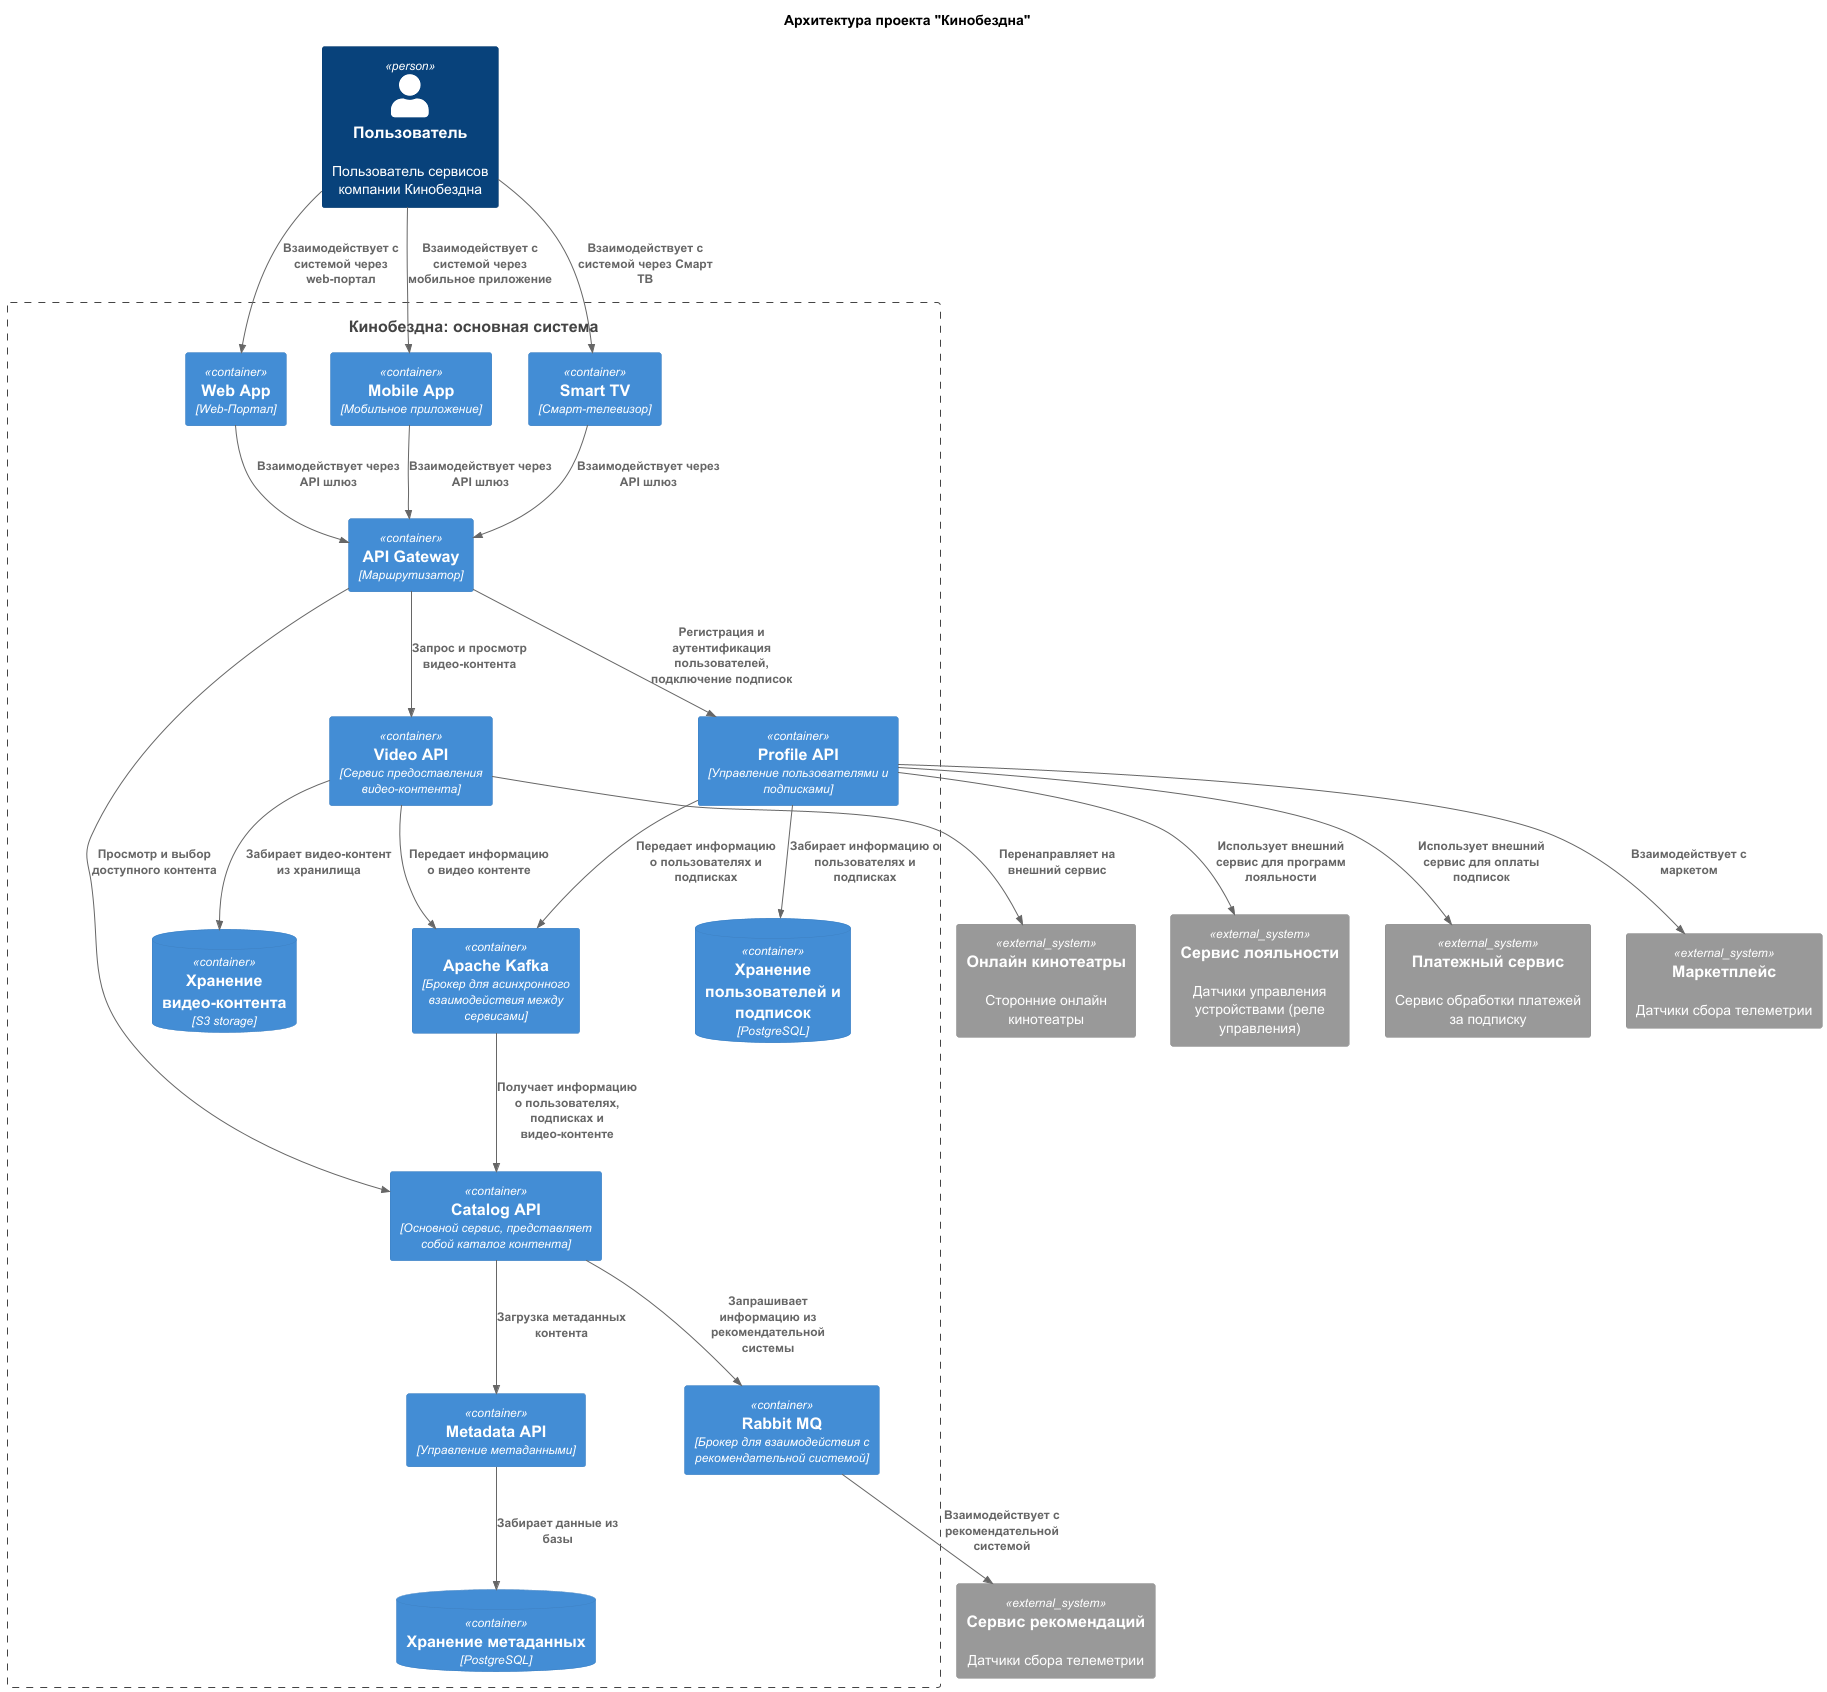

The diagram above was rendered by PlantUML. Its source (embedded in the PNG):
@startuml
title Архитектура проекта "Кинобездна"

top to bottom direction

!define RELATIVE_INCLUDE .
!include C4_templates/C4_Component.puml

Person(user, "Пользователь", "Пользователь сервисов компании Кинобездна")
Boundary(system, "Кинобездна: основная система") {
    Container(webapp, "Web App", "Web-Портал")
    Container(mobapp, "Mobile App", "Мобильное приложение")
    Container(smarttv, "Smart TV", "Смарт-телевизор")
    Container(gateway, "API Gateway", "Маршрутизатор")
    Container(users, "Profile API", "Управление пользователями и подписками")
    Container(catalog, "Catalog API", "Основной сервис, представляет собой каталог контента")
    Container(metadata, "Metadata API", "Управление метаданными")
    Container(video, "Video API", "Сервис предоставления видео-контента")
    Container(rabbit, "Rabbit MQ", "Брокер для взаимодействия с рекомендательной системой")
    Container(kafka, "Apache Kafka", "Брокер для асинхронного взаимодействия между сервисами")
    ContainerDb(users_db, "Хранение пользователей и подписок", "PostgreSQL")
    ContainerDb(metadata_db, "Хранение метаданных", "PostgreSQL")
    ContainerDb(video_db, "Хранение видео-контента", "S3 storage")
}
System_Ext(loyalty_service, "Сервис лояльности", "Датчики управления устройствами (реле управления)")
System_Ext(payment_service, "Платежный сервис", "Сервис обработки платежей за подписку")
System_Ext(marketplace_service, "Маркетплейс", "Датчики сбора телеметрии")
System_Ext(recommendation_service, "Сервис рекомендаций", "Датчики сбора телеметрии")
System_Ext(cinema_service, "Онлайн кинотеатры", "Сторонние онлайн кинотеатры")

Rel(user, webapp, "Взаимодействует с системой через web-портал")
Rel(user, mobapp, "Взаимодействует с системой через мобильное приложение")
Rel(user, smarttv, "Взаимодействует с системой через Смарт ТВ")

Rel(webapp, gateway, "Взаимодействует через API шлюз")
Rel(mobapp, gateway, "Взаимодействует через API шлюз")
Rel(smarttv, gateway, "Взаимодействует через API шлюз")

Rel(gateway, users, "Регистрация и аутентификация пользователей, подключение подписок")
Rel(gateway, catalog, "Просмотр и выбор доступного контента")
Rel(gateway, video, "Запрос и просмотр видео-контента")
Rel(catalog, metadata, "Загрузка метаданных контента")

Rel(metadata, metadata_db, "Забирает данные из базы")
Rel(users, users_db, "Забирает информацию о пользователях и подписках")
Rel(users, payment_service, "Использует внешний сервис для оплаты подписок")
Rel(users, loyalty_service, "Использует внешний сервис для программ лояльности")
Rel(users, marketplace_service, "Взаимодействует с маркетом")
Rel(video, video_db, "Забирает видео-контент из хранилища")
Rel(video, cinema_service, "Перенаправляет на внешний сервис")
Rel(catalog, rabbit, "Запрашивает информацию из рекомендательной системы")
Rel(rabbit, recommendation_service, "Взаимодействует с рекомендательной системой")
Rel(video, kafka, "Передает информацию о видео контенте")
Rel(users, kafka, "Передает информацию о пользователях и подписках")
Rel(kafka, catalog, "Получает информацию о пользователях, подписках и видео-контенте")


@enduml